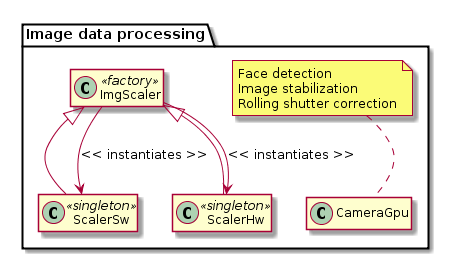

The diagram above was rendered by PlantUML. Its source (embedded in the PNG):
@startuml

hide empty members

package "Image data processing" {
    class CameraGpu
    note top : Face detection\nImage stabilization\nRolling shutter correction
    class ImgScaler << factory >>
    class ScalerSw << singleton >>
    class ScalerHw << singleton >>

    ImgScaler <|-- ScalerSw
    ImgScaler <|-- ScalerHw
    ImgScaler --> ScalerSw : << instantiates >>
    ImgScaler --> ScalerHw : << instantiates >>
}

@enduml